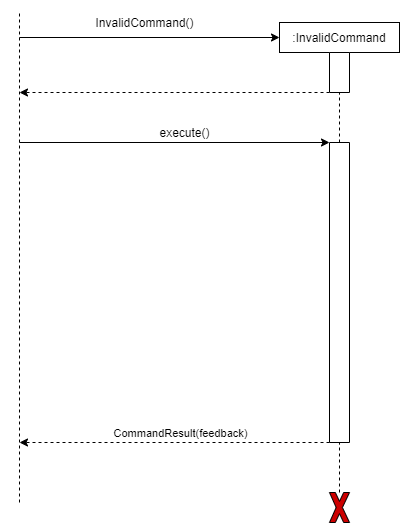

The diagram above was exported from draw.io. Its source (the exported page's mxGraphModel, read from the mxfile embedded in the PNG):
<mxGraphModel dx="1021" dy="1629" grid="1" gridSize="10" guides="1" tooltips="1" connect="1" arrows="1" fold="1" page="1" pageScale="1" pageWidth="850" pageHeight="1100" math="0" shadow="0">
  <root>
    <mxCell id="0" />
    <mxCell id="1" parent="0" />
    <mxCell id="2" value="" style="endArrow=none;dashed=1;html=1;entryX=1;entryY=0.5;entryDx=0;entryDy=0;exitX=0;exitY=0.5;exitDx=0;exitDy=0;" edge="1" source="5" target="14" parent="1">
      <mxGeometry width="50" height="50" relative="1" as="geometry">
        <mxPoint x="200" y="440" as="sourcePoint" />
        <mxPoint x="200" y="-290" as="targetPoint" />
      </mxGeometry>
    </mxCell>
    <mxCell id="3" value="" style="endArrow=none;dashed=1;html=1;entryX=0.5;entryY=1;entryDx=0;entryDy=0;" edge="1" source="14" target="4" parent="1">
      <mxGeometry width="50" height="50" relative="1" as="geometry">
        <mxPoint x="200" y="370" as="sourcePoint" />
        <mxPoint x="410" y="-40" as="targetPoint" />
      </mxGeometry>
    </mxCell>
    <mxCell id="4" value=":InvalidCommand" style="rounded=0;whiteSpace=wrap;html=1;" vertex="1" parent="1">
      <mxGeometry x="280" y="-290" width="120" height="30" as="geometry" />
    </mxCell>
    <mxCell id="5" value="" style="rounded=0;whiteSpace=wrap;html=1;direction=south;" vertex="1" parent="1">
      <mxGeometry x="330" y="-170" width="20" height="300" as="geometry" />
    </mxCell>
    <mxCell id="6" value="" style="endArrow=classic;html=1;entryX=0;entryY=0.5;entryDx=0;entryDy=0;" edge="1" target="4" parent="1">
      <mxGeometry width="50" height="50" relative="1" as="geometry">
        <mxPoint x="20" y="-275.0000000000002" as="sourcePoint" />
        <mxPoint x="140" y="-300" as="targetPoint" />
      </mxGeometry>
    </mxCell>
    <mxCell id="7" value="" style="endArrow=classic;html=1;dashed=1;exitX=1;exitY=1;exitDx=0;exitDy=0;" edge="1" source="14" parent="1">
      <mxGeometry width="50" height="50" relative="1" as="geometry">
        <mxPoint x="185" y="-220" as="sourcePoint" />
        <mxPoint x="20" y="-220.00000000000023" as="targetPoint" />
      </mxGeometry>
    </mxCell>
    <mxCell id="8" value="" style="endArrow=none;dashed=1;html=1;" edge="1" parent="1">
      <mxGeometry width="50" height="50" relative="1" as="geometry">
        <mxPoint x="20" y="190" as="sourcePoint" />
        <mxPoint x="20" y="-300.0000000000002" as="targetPoint" />
      </mxGeometry>
    </mxCell>
    <mxCell id="9" value="InvalidCommand()" style="text;html=1;align=center;verticalAlign=middle;resizable=0;points=[];autosize=1;" vertex="1" parent="1">
      <mxGeometry x="90" y="-300" width="110" height="20" as="geometry" />
    </mxCell>
    <mxCell id="10" value="" style="endArrow=classic;html=1;entryX=0;entryY=1;entryDx=0;entryDy=0;" edge="1" target="5" parent="1">
      <mxGeometry width="50" height="50" relative="1" as="geometry">
        <mxPoint x="20" y="-170.00000000000023" as="sourcePoint" />
        <mxPoint x="190" y="-169.99999999999932" as="targetPoint" />
      </mxGeometry>
    </mxCell>
    <mxCell id="11" value="execute()" style="text;html=1;align=center;verticalAlign=middle;resizable=0;points=[];autosize=1;" vertex="1" parent="1">
      <mxGeometry x="150" y="-190" width="70" height="20" as="geometry" />
    </mxCell>
    <mxCell id="12" value="CommandResult&lt;span style=&quot;font-family: &amp;#34;helvetica&amp;#34;&quot;&gt;(feedback)&lt;/span&gt;" style="endArrow=classic;html=1;exitX=1;exitY=1;exitDx=0;exitDy=0;dashed=1;verticalAlign=bottom;" edge="1" source="5" parent="1">
      <mxGeometry x="-0.0323" width="50" height="50" relative="1" as="geometry">
        <mxPoint x="190" y="419.9999999999993" as="sourcePoint" />
        <mxPoint x="20" y="129.99999999999977" as="targetPoint" />
        <mxPoint as="offset" />
      </mxGeometry>
    </mxCell>
    <mxCell id="13" style="edgeStyle=orthogonalEdgeStyle;rounded=0;orthogonalLoop=1;jettySize=auto;html=1;exitX=0.5;exitY=1;exitDx=0;exitDy=0;dashed=1;" edge="1" parent="1">
      <mxGeometry relative="1" as="geometry">
        <mxPoint x="130" y="-60.00000000000023" as="sourcePoint" />
        <mxPoint x="130" y="-60.00000000000023" as="targetPoint" />
      </mxGeometry>
    </mxCell>
    <mxCell id="14" value="" style="rounded=0;whiteSpace=wrap;html=1;direction=south;" vertex="1" parent="1">
      <mxGeometry x="330" y="-260" width="20" height="40" as="geometry" />
    </mxCell>
    <mxCell id="15" value="" style="endArrow=none;dashed=1;html=1;entryX=1;entryY=0.5;entryDx=0;entryDy=0;" edge="1" source="16" target="5" parent="1">
      <mxGeometry width="50" height="50" relative="1" as="geometry">
        <mxPoint x="340" y="255" as="sourcePoint" />
        <mxPoint x="690" y="40" as="targetPoint" />
      </mxGeometry>
    </mxCell>
    <mxCell id="16" value="" style="verticalLabelPosition=bottom;verticalAlign=top;html=1;shape=mxgraph.basic.x;fillColor=#CC0000;" vertex="1" parent="1">
      <mxGeometry x="330" y="180" width="20" height="30" as="geometry" />
    </mxCell>
  </root>
</mxGraphModel>